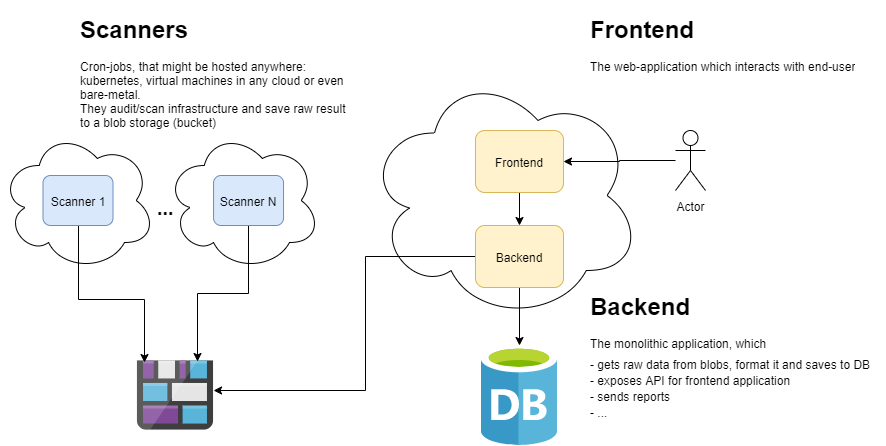

The diagram above was exported from draw.io. Its source (the exported page's mxGraphModel, read from the mxfile embedded in the PNG):
<mxGraphModel dx="2130" dy="865" grid="1" gridSize="10" guides="1" tooltips="1" connect="1" arrows="1" fold="1" page="1" pageScale="1" pageWidth="850" pageHeight="1100" math="0" shadow="0">
  <root>
    <mxCell id="0" />
    <mxCell id="1" parent="0" />
    <mxCell id="2" value="" style="ellipse;shape=cloud;whiteSpace=wrap;html=1;" vertex="1" parent="1">
      <mxGeometry x="100" y="240" width="155" height="140" as="geometry" />
    </mxCell>
    <mxCell id="3" value="" style="ellipse;shape=cloud;whiteSpace=wrap;html=1;" vertex="1" parent="1">
      <mxGeometry x="-65" y="240" width="155" height="140" as="geometry" />
    </mxCell>
    <mxCell id="4" value="" style="ellipse;shape=cloud;whiteSpace=wrap;html=1;" vertex="1" parent="1">
      <mxGeometry x="300" y="180" width="276" height="250" as="geometry" />
    </mxCell>
    <mxCell id="5" value="" style="aspect=fixed;html=1;points=[];align=center;image;fontSize=12;image=img/lib/mscae/Database_General.svg;" vertex="1" parent="1">
      <mxGeometry x="416" y="455" width="76" height="100" as="geometry" />
    </mxCell>
    <mxCell id="6" value="" style="aspect=fixed;html=1;points=[];align=center;image;fontSize=12;image=img/lib/mscae/Blog_Storage.svg;" vertex="1" parent="1">
      <mxGeometry x="71.95" y="470" width="76.09" height="70" as="geometry" />
    </mxCell>
    <mxCell id="7" style="edgeStyle=orthogonalEdgeStyle;rounded=0;orthogonalLoop=1;jettySize=auto;html=1;exitX=0;exitY=0.5;exitDx=0;exitDy=0;" edge="1" source="13" target="6" parent="1">
      <mxGeometry relative="1" as="geometry">
        <mxPoint x="410" y="320" as="sourcePoint" />
        <Array as="points">
          <mxPoint x="300" y="366" />
          <mxPoint x="300" y="500" />
        </Array>
      </mxGeometry>
    </mxCell>
    <mxCell id="8" style="edgeStyle=orthogonalEdgeStyle;rounded=0;orthogonalLoop=1;jettySize=auto;html=1;entryX=0.789;entryY=0.014;entryDx=0;entryDy=0;entryPerimeter=0;" edge="1" source="9" target="6" parent="1">
      <mxGeometry relative="1" as="geometry" />
    </mxCell>
    <mxCell id="9" value="Scanner N" style="rounded=1;whiteSpace=wrap;html=1;fillColor=#dae8fc;strokeColor=#6c8ebf;" vertex="1" parent="1">
      <mxGeometry x="148.04" y="285" width="70" height="50" as="geometry" />
    </mxCell>
    <mxCell id="10" style="edgeStyle=orthogonalEdgeStyle;rounded=0;orthogonalLoop=1;jettySize=auto;html=1;entryX=0.093;entryY=0.029;entryDx=0;entryDy=0;entryPerimeter=0;" edge="1" source="11" target="6" parent="1">
      <mxGeometry relative="1" as="geometry">
        <Array as="points">
          <mxPoint x="13" y="409" />
          <mxPoint x="79" y="409" />
        </Array>
      </mxGeometry>
    </mxCell>
    <mxCell id="11" value="Scanner 1" style="rounded=1;whiteSpace=wrap;html=1;fillColor=#dae8fc;strokeColor=#6c8ebf;" vertex="1" parent="1">
      <mxGeometry x="-22.5" y="285" width="70" height="50" as="geometry" />
    </mxCell>
    <mxCell id="12" style="edgeStyle=orthogonalEdgeStyle;rounded=0;orthogonalLoop=1;jettySize=auto;html=1;" edge="1" source="13" target="5" parent="1">
      <mxGeometry relative="1" as="geometry" />
    </mxCell>
    <mxCell id="13" value="Backend" style="rounded=1;whiteSpace=wrap;html=1;fillColor=#fff2cc;strokeColor=#d6b656;" vertex="1" parent="1">
      <mxGeometry x="410" y="335" width="88" height="62" as="geometry" />
    </mxCell>
    <mxCell id="14" style="edgeStyle=orthogonalEdgeStyle;rounded=0;orthogonalLoop=1;jettySize=auto;html=1;" edge="1" source="15" target="13" parent="1">
      <mxGeometry relative="1" as="geometry" />
    </mxCell>
    <mxCell id="15" value="Frontend" style="rounded=1;whiteSpace=wrap;html=1;fillColor=#fff2cc;strokeColor=#d6b656;" vertex="1" parent="1">
      <mxGeometry x="410" y="240" width="88" height="62" as="geometry" />
    </mxCell>
    <mxCell id="16" value="&lt;font style=&quot;font-size: 20px&quot;&gt;&lt;b&gt;...&lt;/b&gt;&lt;/font&gt;" style="text;html=1;strokeColor=none;fillColor=none;align=center;verticalAlign=middle;whiteSpace=wrap;rounded=0;" vertex="1" parent="1">
      <mxGeometry x="80" y="307" width="40" height="20" as="geometry" />
    </mxCell>
    <mxCell id="17" style="edgeStyle=orthogonalEdgeStyle;rounded=0;orthogonalLoop=1;jettySize=auto;html=1;" edge="1" source="18" target="15" parent="1">
      <mxGeometry relative="1" as="geometry" />
    </mxCell>
    <mxCell id="18" value="Actor" style="shape=umlActor;verticalLabelPosition=bottom;labelBackgroundColor=#ffffff;verticalAlign=top;html=1;outlineConnect=0;" vertex="1" parent="1">
      <mxGeometry x="610" y="240" width="30" height="60" as="geometry" />
    </mxCell>
    <mxCell id="19" value="&lt;h1&gt;Scanners&lt;/h1&gt;&lt;div&gt;Cron-jobs, that might be hosted anywhere: kubernetes, virtual machines in any cloud or even bare-metal.&lt;/div&gt;&lt;div&gt;They audit/scan infrastructure and save raw result to a blob storage (bucket)&lt;/div&gt;" style="text;html=1;strokeColor=none;fillColor=none;spacing=5;spacingTop=-20;whiteSpace=wrap;overflow=hidden;rounded=0;" vertex="1" parent="1">
      <mxGeometry x="10" y="120" width="280" height="120" as="geometry" />
    </mxCell>
    <mxCell id="20" value="&lt;p style=&quot;line-height: 100%&quot;&gt;&lt;/p&gt;&lt;h1&gt;Backend&lt;/h1&gt;&lt;p&gt;The monolithic application, which&lt;/p&gt;&lt;p style=&quot;line-height: 40%&quot;&gt;- gets raw data from blobs, format it and saves to DB&lt;/p&gt;&lt;p style=&quot;line-height: 40%&quot;&gt;- exposes API for frontend application&lt;/p&gt;&lt;p style=&quot;line-height: 40%&quot;&gt;- sends reports&lt;/p&gt;&lt;p style=&quot;line-height: 40%&quot;&gt;- ...&lt;/p&gt;&lt;p&gt;&lt;/p&gt;" style="text;html=1;strokeColor=none;fillColor=none;spacing=5;spacingTop=-20;whiteSpace=wrap;overflow=hidden;rounded=0;" vertex="1" parent="1">
      <mxGeometry x="520" y="397" width="300" height="143" as="geometry" />
    </mxCell>
    <mxCell id="21" value="&lt;p style=&quot;line-height: 40%&quot;&gt;&lt;/p&gt;&lt;h1&gt;Frontend&lt;/h1&gt;&lt;p&gt;The web-application which interacts with end-user&lt;/p&gt;&lt;p&gt;&lt;/p&gt;" style="text;html=1;strokeColor=none;fillColor=none;spacing=5;spacingTop=-20;whiteSpace=wrap;overflow=hidden;rounded=0;" vertex="1" parent="1">
      <mxGeometry x="520" y="120" width="300" height="83" as="geometry" />
    </mxCell>
  </root>
</mxGraphModel>